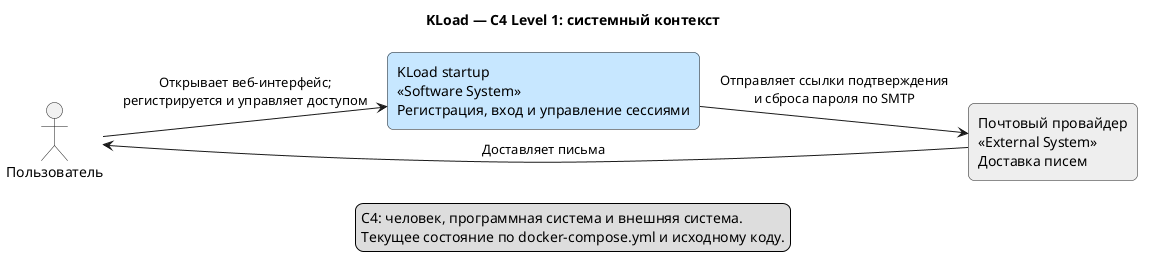

The diagram above was rendered by PlantUML. Its source (embedded in the PNG):
@startuml
!pragma layout smetana
title KLoad — C4 Level 1: системный контекст
left to right direction
skinparam shadowing false
skinparam rectangle {
  RoundCorner 12
}

actor "Пользователь" as user
rectangle "KLoad startup\n<<Software System>>\nРегистрация, вход и управление сессиями" as system #C7E7FF
rectangle "Почтовый провайдер\n<<External System>>\nДоставка писем" as smtp #EEEEEE

user --> system : Открывает веб-интерфейс;\nрегистрируется и управляет доступом
system --> smtp : Отправляет ссылки подтверждения\nи сброса пароля по SMTP
smtp --> user : Доставляет письма

legend bottom
  C4: человек, программная система и внешняя система.
  Текущее состояние по docker-compose.yml и исходному коду.
endlegend
@enduml